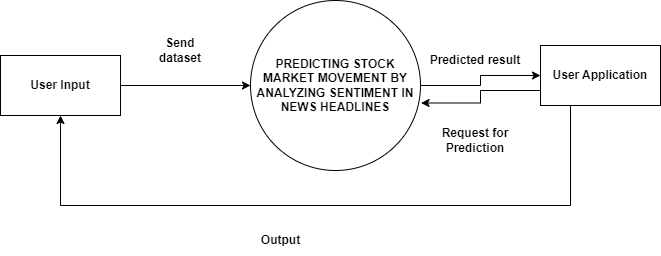

The diagram above was exported from draw.io. Its source (the exported page's mxGraphModel, read from the mxfile embedded in the PNG):
<mxGraphModel dx="1050" dy="557" grid="1" gridSize="10" guides="1" tooltips="1" connect="1" arrows="1" fold="1" page="1" pageScale="1" pageWidth="827" pageHeight="1169" math="0" shadow="0">
  <root>
    <mxCell id="0" />
    <mxCell id="1" parent="0" />
    <mxCell id="UHdivq3bzoCt32jepdp4-16" style="edgeStyle=orthogonalEdgeStyle;rounded=0;orthogonalLoop=1;jettySize=auto;html=1;exitX=1;exitY=0.5;exitDx=0;exitDy=0;entryX=0;entryY=0.5;entryDx=0;entryDy=0;" parent="1" source="_2H7_6mL6B2f8inNGftc-1" target="_2H7_6mL6B2f8inNGftc-2" edge="1">
      <mxGeometry relative="1" as="geometry" />
    </mxCell>
    <mxCell id="_2H7_6mL6B2f8inNGftc-1" value="&lt;b&gt;User Input&lt;/b&gt;" style="rounded=0;whiteSpace=wrap;html=1;" parent="1" vertex="1">
      <mxGeometry x="40" y="200" width="120" height="60" as="geometry" />
    </mxCell>
    <mxCell id="UHdivq3bzoCt32jepdp4-3" style="edgeStyle=orthogonalEdgeStyle;rounded=0;orthogonalLoop=1;jettySize=auto;html=1;exitX=1;exitY=0.5;exitDx=0;exitDy=0;entryX=0;entryY=0.5;entryDx=0;entryDy=0;" parent="1" source="_2H7_6mL6B2f8inNGftc-2" target="_2H7_6mL6B2f8inNGftc-3" edge="1">
      <mxGeometry relative="1" as="geometry" />
    </mxCell>
    <mxCell id="_2H7_6mL6B2f8inNGftc-2" value="&lt;b&gt;PREDICTING STOCK MARKET MOVEMENT BY ANALYZING SENTIMENT IN NEWS HEADLINES&lt;/b&gt;" style="ellipse;whiteSpace=wrap;html=1;aspect=fixed;" parent="1" vertex="1">
      <mxGeometry x="290" y="145" width="170" height="170" as="geometry" />
    </mxCell>
    <mxCell id="BVglIzXeIZzfjF-0fvmC-1" style="edgeStyle=orthogonalEdgeStyle;rounded=0;orthogonalLoop=1;jettySize=auto;html=1;exitX=0.25;exitY=1;exitDx=0;exitDy=0;entryX=0.5;entryY=1;entryDx=0;entryDy=0;" edge="1" parent="1" source="_2H7_6mL6B2f8inNGftc-3" target="_2H7_6mL6B2f8inNGftc-1">
      <mxGeometry relative="1" as="geometry">
        <Array as="points">
          <mxPoint x="610" y="350" />
          <mxPoint x="100" y="350" />
        </Array>
      </mxGeometry>
    </mxCell>
    <mxCell id="_2H7_6mL6B2f8inNGftc-3" value="&lt;b&gt;User Application&lt;/b&gt;" style="rounded=0;whiteSpace=wrap;html=1;" parent="1" vertex="1">
      <mxGeometry x="580" y="190" width="120" height="60" as="geometry" />
    </mxCell>
    <mxCell id="_2H7_6mL6B2f8inNGftc-19" value="&lt;b&gt;Send dataset&lt;/b&gt;" style="text;strokeColor=none;align=center;fillColor=none;html=1;verticalAlign=middle;whiteSpace=wrap;rounded=0;" parent="1" vertex="1">
      <mxGeometry x="190" y="180" width="60" height="30" as="geometry" />
    </mxCell>
    <mxCell id="_2H7_6mL6B2f8inNGftc-23" value="&lt;b&gt;Predicted result&lt;/b&gt;" style="text;strokeColor=none;align=center;fillColor=none;html=1;verticalAlign=middle;whiteSpace=wrap;rounded=0;" parent="1" vertex="1">
      <mxGeometry x="465" y="190" width="100" height="30" as="geometry" />
    </mxCell>
    <mxCell id="_2H7_6mL6B2f8inNGftc-24" value="&lt;b&gt;Request for Prediction&lt;/b&gt;" style="text;strokeColor=none;align=center;fillColor=none;html=1;verticalAlign=middle;whiteSpace=wrap;rounded=0;" parent="1" vertex="1">
      <mxGeometry x="460" y="270" width="110" height="30" as="geometry" />
    </mxCell>
    <mxCell id="UHdivq3bzoCt32jepdp4-4" style="edgeStyle=orthogonalEdgeStyle;rounded=0;orthogonalLoop=1;jettySize=auto;html=1;exitX=0;exitY=0.75;exitDx=0;exitDy=0;entryX=1.003;entryY=0.603;entryDx=0;entryDy=0;entryPerimeter=0;" parent="1" source="_2H7_6mL6B2f8inNGftc-3" target="_2H7_6mL6B2f8inNGftc-2" edge="1">
      <mxGeometry relative="1" as="geometry" />
    </mxCell>
    <mxCell id="BVglIzXeIZzfjF-0fvmC-2" value="&lt;b&gt;Output&lt;/b&gt;" style="text;html=1;align=center;verticalAlign=middle;resizable=0;points=[];autosize=1;strokeColor=none;fillColor=none;" vertex="1" parent="1">
      <mxGeometry x="290" y="370" width="60" height="30" as="geometry" />
    </mxCell>
  </root>
</mxGraphModel>